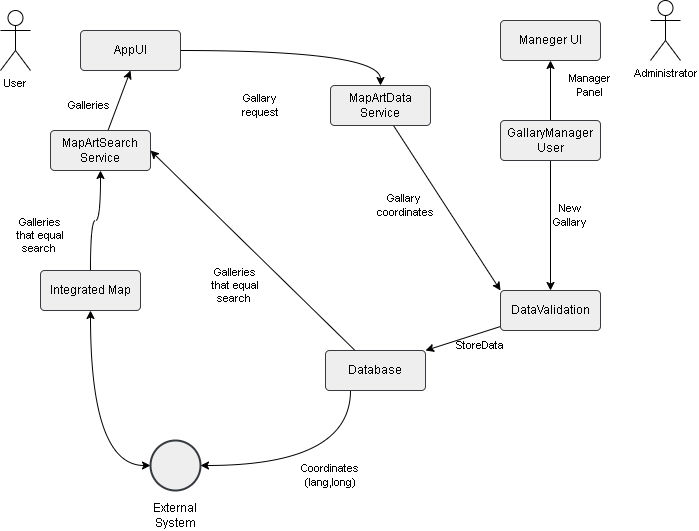

The diagram above was exported from draw.io. Its source (the exported page's mxGraphModel, read from the mxfile embedded in the PNG):
<mxGraphModel dx="1036" dy="614" grid="1" gridSize="10" guides="1" tooltips="1" connect="1" arrows="1" fold="1" page="1" pageScale="1" pageWidth="850" pageHeight="1100" math="0" shadow="0">
  <root>
    <mxCell id="0" />
    <mxCell id="1" parent="0" />
    <mxCell id="mYLwZyAart1BgKbo-3L1-9" style="rounded=0;orthogonalLoop=1;jettySize=auto;html=1;entryX=0.5;entryY=1;entryDx=0;entryDy=0;startArrow=classic;startFill=1;edgeStyle=orthogonalEdgeStyle;curved=1;" edge="1" parent="1" source="mYLwZyAart1BgKbo-3L1-6" target="mYLwZyAart1BgKbo-3L1-8">
      <mxGeometry relative="1" as="geometry" />
    </mxCell>
    <mxCell id="mYLwZyAart1BgKbo-3L1-6" value="" style="strokeWidth=2;html=1;shape=mxgraph.flowchart.start_2;whiteSpace=wrap;fillColor=#eeeeee;strokeColor=#36393d;" vertex="1" parent="1">
      <mxGeometry x="200" y="460" width="50" height="50" as="geometry" />
    </mxCell>
    <mxCell id="mYLwZyAart1BgKbo-3L1-20" style="rounded=0;orthogonalLoop=1;jettySize=auto;html=1;entryX=0.5;entryY=1;entryDx=0;entryDy=0;edgeStyle=orthogonalEdgeStyle;curved=1;" edge="1" parent="1" source="mYLwZyAart1BgKbo-3L1-8" target="mYLwZyAart1BgKbo-3L1-14">
      <mxGeometry relative="1" as="geometry" />
    </mxCell>
    <mxCell id="mYLwZyAart1BgKbo-3L1-8" value="Integrated Map" style="rounded=1;arcSize=10;whiteSpace=wrap;html=1;align=center;fillColor=#eeeeee;strokeColor=#36393d;" vertex="1" parent="1">
      <mxGeometry x="90" y="290" width="100" height="40" as="geometry" />
    </mxCell>
    <mxCell id="mYLwZyAart1BgKbo-3L1-35" style="edgeStyle=orthogonalEdgeStyle;shape=connector;rounded=0;orthogonalLoop=1;jettySize=auto;html=1;labelBackgroundColor=default;strokeColor=default;align=center;verticalAlign=middle;fontFamily=Helvetica;fontSize=11;fontColor=default;endArrow=classic;curved=1;" edge="1" parent="1" source="mYLwZyAart1BgKbo-3L1-11" target="mYLwZyAart1BgKbo-3L1-16">
      <mxGeometry relative="1" as="geometry" />
    </mxCell>
    <mxCell id="mYLwZyAart1BgKbo-3L1-11" value="AppUI" style="rounded=1;arcSize=10;whiteSpace=wrap;html=1;align=center;fillColor=#eeeeee;strokeColor=#36393d;" vertex="1" parent="1">
      <mxGeometry x="130" y="50" width="100" height="40" as="geometry" />
    </mxCell>
    <mxCell id="mYLwZyAart1BgKbo-3L1-26" style="edgeStyle=none;shape=connector;rounded=0;orthogonalLoop=1;jettySize=auto;html=1;entryX=1;entryY=0.5;entryDx=0;entryDy=0;labelBackgroundColor=default;strokeColor=default;align=center;verticalAlign=middle;fontFamily=Helvetica;fontSize=11;fontColor=default;endArrow=classic;" edge="1" parent="1" source="mYLwZyAart1BgKbo-3L1-13" target="mYLwZyAart1BgKbo-3L1-14">
      <mxGeometry relative="1" as="geometry" />
    </mxCell>
    <mxCell id="mYLwZyAart1BgKbo-3L1-13" value="Database" style="rounded=1;arcSize=10;whiteSpace=wrap;html=1;align=center;fillColor=#eeeeee;strokeColor=#36393d;" vertex="1" parent="1">
      <mxGeometry x="375" y="370" width="100" height="40" as="geometry" />
    </mxCell>
    <mxCell id="mYLwZyAart1BgKbo-3L1-22" style="edgeStyle=none;shape=connector;rounded=0;orthogonalLoop=1;jettySize=auto;html=1;entryX=0.5;entryY=1;entryDx=0;entryDy=0;labelBackgroundColor=default;strokeColor=default;align=center;verticalAlign=middle;fontFamily=Helvetica;fontSize=11;fontColor=default;endArrow=classic;" edge="1" parent="1" source="mYLwZyAart1BgKbo-3L1-14" target="mYLwZyAart1BgKbo-3L1-11">
      <mxGeometry relative="1" as="geometry" />
    </mxCell>
    <mxCell id="mYLwZyAart1BgKbo-3L1-14" value="MapArtSearch Service" style="rounded=1;arcSize=10;whiteSpace=wrap;html=1;align=center;fillColor=#eeeeee;strokeColor=#36393d;" vertex="1" parent="1">
      <mxGeometry x="100" y="150" width="100" height="40" as="geometry" />
    </mxCell>
    <mxCell id="mYLwZyAart1BgKbo-3L1-28" style="edgeStyle=none;shape=connector;rounded=0;orthogonalLoop=1;jettySize=auto;html=1;entryX=0.5;entryY=1;entryDx=0;entryDy=0;labelBackgroundColor=default;strokeColor=default;align=center;verticalAlign=middle;fontFamily=Helvetica;fontSize=11;fontColor=default;endArrow=classic;" edge="1" parent="1" source="mYLwZyAart1BgKbo-3L1-15" target="mYLwZyAart1BgKbo-3L1-18">
      <mxGeometry relative="1" as="geometry" />
    </mxCell>
    <mxCell id="mYLwZyAart1BgKbo-3L1-30" style="edgeStyle=none;shape=connector;rounded=0;orthogonalLoop=1;jettySize=auto;html=1;entryX=0.5;entryY=0;entryDx=0;entryDy=0;labelBackgroundColor=default;strokeColor=default;align=center;verticalAlign=middle;fontFamily=Helvetica;fontSize=11;fontColor=default;endArrow=classic;" edge="1" parent="1" source="mYLwZyAart1BgKbo-3L1-15" target="mYLwZyAart1BgKbo-3L1-17">
      <mxGeometry relative="1" as="geometry" />
    </mxCell>
    <mxCell id="mYLwZyAart1BgKbo-3L1-15" value="GallaryManager User" style="rounded=1;arcSize=10;whiteSpace=wrap;html=1;align=center;fillColor=#eeeeee;strokeColor=#36393d;" vertex="1" parent="1">
      <mxGeometry x="550" y="140" width="100" height="40" as="geometry" />
    </mxCell>
    <mxCell id="mYLwZyAart1BgKbo-3L1-38" style="edgeStyle=none;shape=connector;rounded=0;orthogonalLoop=1;jettySize=auto;html=1;entryX=0;entryY=0;entryDx=0;entryDy=0;labelBackgroundColor=default;strokeColor=default;align=center;verticalAlign=middle;fontFamily=Helvetica;fontSize=11;fontColor=default;endArrow=classic;" edge="1" parent="1" source="mYLwZyAart1BgKbo-3L1-16" target="mYLwZyAart1BgKbo-3L1-17">
      <mxGeometry relative="1" as="geometry" />
    </mxCell>
    <mxCell id="mYLwZyAart1BgKbo-3L1-16" value="MapArtData Service" style="rounded=1;arcSize=10;whiteSpace=wrap;html=1;align=center;fillColor=#eeeeee;strokeColor=#36393d;" vertex="1" parent="1">
      <mxGeometry x="380" y="105" width="100" height="40" as="geometry" />
    </mxCell>
    <mxCell id="mYLwZyAart1BgKbo-3L1-32" style="edgeStyle=none;shape=connector;rounded=0;orthogonalLoop=1;jettySize=auto;html=1;entryX=1;entryY=0;entryDx=0;entryDy=0;labelBackgroundColor=default;strokeColor=default;align=center;verticalAlign=middle;fontFamily=Helvetica;fontSize=11;fontColor=default;endArrow=classic;" edge="1" parent="1" source="mYLwZyAart1BgKbo-3L1-17" target="mYLwZyAart1BgKbo-3L1-13">
      <mxGeometry relative="1" as="geometry" />
    </mxCell>
    <mxCell id="mYLwZyAart1BgKbo-3L1-17" value="DataValidation" style="rounded=1;arcSize=10;whiteSpace=wrap;html=1;align=center;fillColor=#eeeeee;strokeColor=#36393d;" vertex="1" parent="1">
      <mxGeometry x="550" y="310" width="100" height="40" as="geometry" />
    </mxCell>
    <mxCell id="mYLwZyAart1BgKbo-3L1-18" value="Maneger UI" style="rounded=1;arcSize=10;whiteSpace=wrap;html=1;align=center;fillColor=#eeeeee;strokeColor=#36393d;" vertex="1" parent="1">
      <mxGeometry x="550" y="40" width="100" height="40" as="geometry" />
    </mxCell>
    <mxCell id="mYLwZyAart1BgKbo-3L1-19" value="External System" style="text;html=1;strokeColor=none;fillColor=none;align=center;verticalAlign=middle;whiteSpace=wrap;rounded=0;" vertex="1" parent="1">
      <mxGeometry x="195" y="520" width="60" height="30" as="geometry" />
    </mxCell>
    <mxCell id="mYLwZyAart1BgKbo-3L1-21" value="Galleries that equal search&amp;nbsp;" style="text;html=1;strokeColor=none;fillColor=none;align=center;verticalAlign=middle;whiteSpace=wrap;rounded=0;fontSize=11;fontFamily=Helvetica;fontColor=default;" vertex="1" parent="1">
      <mxGeometry x="60" y="240" width="60" height="30" as="geometry" />
    </mxCell>
    <mxCell id="mYLwZyAart1BgKbo-3L1-23" value="Galleries&amp;nbsp;" style="text;html=1;strokeColor=none;fillColor=none;align=center;verticalAlign=middle;whiteSpace=wrap;rounded=0;fontSize=11;fontFamily=Helvetica;fontColor=default;" vertex="1" parent="1">
      <mxGeometry x="110" y="110" width="60" height="30" as="geometry" />
    </mxCell>
    <mxCell id="mYLwZyAart1BgKbo-3L1-24" style="shape=connector;rounded=0;orthogonalLoop=1;jettySize=auto;html=1;entryX=1;entryY=0.5;entryDx=0;entryDy=0;entryPerimeter=0;labelBackgroundColor=default;strokeColor=default;align=center;verticalAlign=middle;fontFamily=Helvetica;fontSize=11;fontColor=default;endArrow=classic;edgeStyle=orthogonalEdgeStyle;curved=1;exitX=0.25;exitY=1;exitDx=0;exitDy=0;" edge="1" parent="1" source="mYLwZyAart1BgKbo-3L1-13" target="mYLwZyAart1BgKbo-3L1-6">
      <mxGeometry relative="1" as="geometry">
        <Array as="points">
          <mxPoint x="400" y="485" />
        </Array>
      </mxGeometry>
    </mxCell>
    <mxCell id="mYLwZyAart1BgKbo-3L1-25" value="Coordinates (lang,long)" style="text;html=1;strokeColor=none;fillColor=none;align=center;verticalAlign=middle;whiteSpace=wrap;rounded=0;fontSize=11;fontFamily=Helvetica;fontColor=default;" vertex="1" parent="1">
      <mxGeometry x="350" y="480" width="60" height="30" as="geometry" />
    </mxCell>
    <mxCell id="mYLwZyAart1BgKbo-3L1-27" value="Galleries that equal search&amp;nbsp;" style="text;html=1;strokeColor=none;fillColor=none;align=center;verticalAlign=middle;whiteSpace=wrap;rounded=0;fontSize=11;fontFamily=Helvetica;fontColor=default;" vertex="1" parent="1">
      <mxGeometry x="255" y="290" width="60" height="30" as="geometry" />
    </mxCell>
    <mxCell id="mYLwZyAart1BgKbo-3L1-29" value="Manager Panel" style="text;html=1;strokeColor=none;fillColor=none;align=center;verticalAlign=middle;whiteSpace=wrap;rounded=0;fontSize=11;fontFamily=Helvetica;fontColor=default;" vertex="1" parent="1">
      <mxGeometry x="610" y="90" width="60" height="30" as="geometry" />
    </mxCell>
    <mxCell id="mYLwZyAart1BgKbo-3L1-31" value="New Gallary" style="text;html=1;strokeColor=none;fillColor=none;align=center;verticalAlign=middle;whiteSpace=wrap;rounded=0;fontSize=11;fontFamily=Helvetica;fontColor=default;" vertex="1" parent="1">
      <mxGeometry x="590" y="220" width="60" height="30" as="geometry" />
    </mxCell>
    <mxCell id="mYLwZyAart1BgKbo-3L1-33" value="StoreData" style="text;html=1;strokeColor=none;fillColor=none;align=center;verticalAlign=middle;whiteSpace=wrap;rounded=0;fontSize=11;fontFamily=Helvetica;fontColor=default;" vertex="1" parent="1">
      <mxGeometry x="500" y="350" width="60" height="30" as="geometry" />
    </mxCell>
    <mxCell id="mYLwZyAart1BgKbo-3L1-37" value="Gallary request" style="text;html=1;strokeColor=none;fillColor=none;align=center;verticalAlign=middle;whiteSpace=wrap;rounded=0;fontSize=11;fontFamily=Helvetica;fontColor=default;" vertex="1" parent="1">
      <mxGeometry x="280" y="110" width="60" height="30" as="geometry" />
    </mxCell>
    <mxCell id="mYLwZyAart1BgKbo-3L1-39" value="Gallary&amp;nbsp; coordinates" style="text;html=1;strokeColor=none;fillColor=none;align=center;verticalAlign=middle;whiteSpace=wrap;rounded=0;fontSize=11;fontFamily=Helvetica;fontColor=default;" vertex="1" parent="1">
      <mxGeometry x="425" y="210" width="60" height="30" as="geometry" />
    </mxCell>
    <mxCell id="mYLwZyAart1BgKbo-3L1-40" value="User" style="shape=umlActor;verticalLabelPosition=bottom;verticalAlign=top;html=1;outlineConnect=0;fontFamily=Helvetica;fontSize=11;fontColor=default;" vertex="1" parent="1">
      <mxGeometry x="50" y="30" width="30" height="60" as="geometry" />
    </mxCell>
    <mxCell id="mYLwZyAart1BgKbo-3L1-41" value="Administrator" style="shape=umlActor;verticalLabelPosition=bottom;verticalAlign=top;html=1;outlineConnect=0;fontFamily=Helvetica;fontSize=11;fontColor=default;" vertex="1" parent="1">
      <mxGeometry x="700" y="20" width="30" height="60" as="geometry" />
    </mxCell>
  </root>
</mxGraphModel>